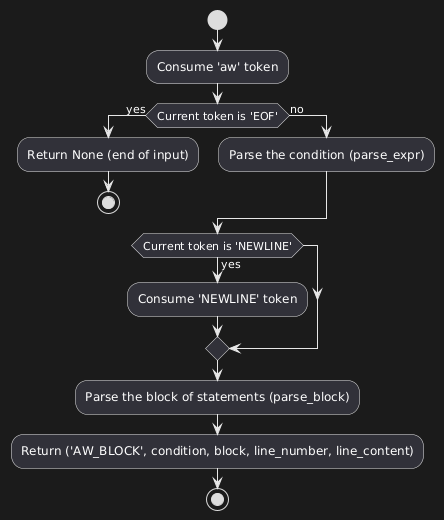

The diagram above was rendered by PlantUML. Its source (embedded in the PNG):
@startuml
start
:Consume 'aw' token;
if (Current token is 'EOF') then (yes)
    :Return None (end of input);
    stop
else (no)
    :Parse the condition (parse_expr);
endif
if (Current token is 'NEWLINE') then (yes)
    :Consume 'NEWLINE' token;
endif
:Parse the block of statements (parse_block);
:Return ('AW_BLOCK', condition, block, line_number, line_content);
stop
@enduml